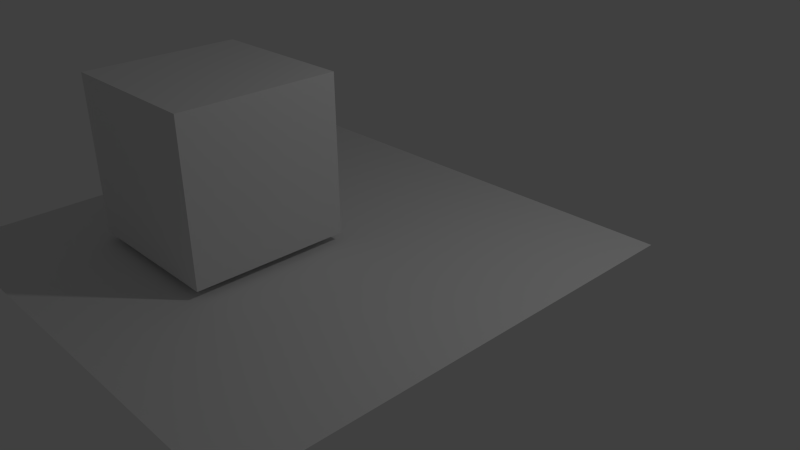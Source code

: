# Source: untitled.blend  (saved by Blender 2.65.0; exported with 4.5.12 LTS)
import bpy
from mathutils import Matrix  # noqa: F401  (used for matrix-valued properties, if any)

bpy.ops.wm.read_factory_settings(use_empty=True)
scene = bpy.context.scene
scene.name = 'Scene'

# ---- collections
col_collection_1 = bpy.data.collections.new('Collection 1'); scene.collection.children.link(col_collection_1)

# ---- world
world_world = bpy.data.worlds.new('World'); scene.world = world_world
world_world.color = (0.05088, 0.05088, 0.05088)
world_world.use_sun_shadow = False
world_world.sun_shadow_jitter_overblur = 0.0
world_world.cycles.sampling_method = 'MANUAL'
world_world.cycles.sample_map_resolution = 256

# ---- cameras
cam_camera = bpy.data.cameras.new('Camera')
cam_camera.clip_end = 100.0
cam_camera.lens = 35.0
cam_camera.sensor_width = 32.0
cam_camera.sensor_height = 18.0
cam_camera.ortho_scale = 7.314
cam_camera.dof.focus_distance = 0.0
cam_camera.dof.aperture_fstop = 128.0

# ---- lights
light_lamp = bpy.data.lights.new('Lamp', 'POINT')
light_lamp.transmission_factor = 0.0
light_lamp.cutoff_distance = 30.0
light_lamp.energy = 100.0
light_lamp.shadow_buffer_clip_start = 1.001
light_lamp.shadow_soft_size = 0.1
light_lamp.shadow_maximum_resolution = 0.006
light_lamp.use_absolute_resolution = True
light_lamp.cycles.use_multiple_importance_sampling = False

# ---- meshes
me_grid_001 = bpy.data.meshes.new('Grid.001')
me_grid_001.from_pydata([(3.0, -3.0, 0.0), (2.333, -3.0, 0.0), (1.667, -3.0, 0.0), (1.0, -3.0, 0.0), (0.3333, -3.0, 0.0), (-0.3333, -3.0, 0.0), (-1.0, -3.0, 0.0), (-1.667, -3.0, 0.0), (-2.333, -3.0, 0.0), (-3.0, -3.0, 0.0), (3.0, -2.333, 0.0), (2.333, -2.333, 0.0), (1.667, -2.333, 0.0), (1.0, -2.333, 0.0), (0.3333, -2.333, 0.0), (-0.3333, -2.333, 0.0), (-1.0, -2.333, 0.0), (-1.667, -2.333, 0.0), (-2.333, -2.333, 0.0), (-3.0, -2.333, 0.0), (3.0, -1.667, 0.0), (2.333, -1.667, 0.0), (1.667, -1.667, 0.0), (1.0, -1.667, 0.0), (0.3333, -1.667, 0.0), (-0.3333, -1.667, 0.0), (-1.0, -1.667, 0.0), (-1.667, -1.667, 0.0), (-2.333, -1.667, 0.0), (-3.0, -1.667, 0.0), (3.0, -1.0, 0.0), (2.333, -1.0, 0.0), (1.667, -1.0, 0.0), (1.0, -1.0, 0.0), (0.3333, -1.0, 0.0), (-0.3333, -1.0, 0.0), (-1.0, -1.0, 0.0), (-1.667, -1.0, 0.0), (-2.333, -1.0, 0.0), (-3.0, -1.0, 0.0), (3.0, -0.3333, 0.0), (2.333, -0.3333, 0.0), (1.667, -0.3333, 0.0), (1.0, -0.3333, 0.0), (0.3333, -0.3333, 0.0), (-0.3333, -0.3333, 0.0), (-1.0, -0.3333, 0.0), (-1.667, -0.3333, 0.0), (-2.333, -0.3333, 0.0), (-3.0, -0.3333, 0.0), (3.0, 0.3333, 0.0), (2.333, 0.3333, 0.0), (1.667, 0.3333, 0.0), (1.0, 0.3333, 0.0), (0.3333, 0.3333, 0.0), (-0.3333, 0.3333, 0.0), (-1.0, 0.3333, 0.0), (-1.667, 0.3333, 0.0), (-2.333, 0.3333, 0.0), (-3.0, 0.3333, 0.0), (3.0, 1.0, 0.0), (2.333, 1.0, 0.0), (1.667, 1.0, 0.0), (1.0, 1.0, 0.0), (0.3333, 1.0, 0.0), (-0.3333, 1.0, 0.0), (-1.0, 1.0, 0.0), (-1.667, 1.0, 0.0), (-2.333, 1.0, 0.0), (-3.0, 1.0, 0.0), (3.0, 1.667, 0.0), (2.333, 1.667, 0.0), (1.667, 1.667, 0.0), (1.0, 1.667, 0.0), (0.3333, 1.667, 0.0), (-0.3333, 1.667, 0.0), (-1.0, 1.667, 0.0), (-1.667, 1.667, 0.0), (-2.333, 1.667, 0.0), (-3.0, 1.667, 0.0), (3.0, 2.333, 0.0), (2.333, 2.333, 0.0), (1.667, 2.333, 0.0), (1.0, 2.333, 0.0), (0.3333, 2.333, 0.0), (-0.3333, 2.333, 0.0), (-1.0, 2.333, 0.0), (-1.667, 2.333, 0.0), (-2.333, 2.333, 0.0), (-3.0, 2.333, 0.0), (3.0, 3.0, 0.0), (2.333, 3.0, 0.0), (1.667, 3.0, 0.0), (1.0, 3.0, 0.0), (0.3333, 3.0, 0.0), (-0.3333, 3.0, 0.0), (-1.0, 3.0, 0.0), (-1.667, 3.0, 0.0), (-2.333, 3.0, 0.0), (-3.0, 3.0, 0.0), (-1.682, -1.563, 0.1071), (-1.682, 0.4373, 0.1071), (0.3184, 0.4373, 0.1071), (0.3184, -1.563, 0.1071), (-1.682, -1.563, 2.107), (-1.682, 0.4373, 2.107), (0.3184, 0.4373, 2.107), (0.3184, -1.563, 2.107)], [], [(4, 3, 13, 14), (5, 4, 14, 15), (6, 5, 15, 16), (7, 6, 16, 17), (1, 0, 10, 11), (8, 7, 17, 18), (2, 1, 11, 12), (9, 8, 18, 19), (3, 2, 12, 13), (17, 16, 26, 27), (11, 10, 20, 21), (18, 17, 27, 28), (12, 11, 21, 22), (19, 18, 28, 29), (13, 12, 22, 23), (14, 13, 23, 24), (15, 14, 24, 25), (16, 15, 25, 26), (27, 26, 36, 37), (21, 20, 30, 31), (28, 27, 37, 38), (22, 21, 31, 32), (29, 28, 38, 39), (23, 22, 32, 33), (24, 23, 33, 34), (25, 24, 34, 35), (26, 25, 35, 36), (36, 35, 45, 46), (37, 36, 46, 47), (31, 30, 40, 41), (38, 37, 47, 48), (32, 31, 41, 42), (39, 38, 48, 49), (33, 32, 42, 43), (34, 33, 43, 44), (35, 34, 44, 45), (46, 45, 55, 56), (47, 46, 56, 57), (41, 40, 50, 51), (48, 47, 57, 58), (42, 41, 51, 52), (49, 48, 58, 59), (43, 42, 52, 53), (44, 43, 53, 54), (45, 44, 54, 55), (55, 54, 64, 65), (56, 55, 65, 66), (57, 56, 66, 67), (51, 50, 60, 61), (58, 57, 67, 68), (52, 51, 61, 62), (59, 58, 68, 69), (53, 52, 62, 63), (54, 53, 63, 64), (65, 64, 74, 75), (66, 65, 75, 76), (67, 66, 76, 77), (61, 60, 70, 71), (68, 67, 77, 78), (62, 61, 71, 72), (69, 68, 78, 79), (63, 62, 72, 73), (64, 63, 73, 74), (74, 73, 83, 84), (75, 74, 84, 85), (76, 75, 85, 86), (77, 76, 86, 87), (71, 70, 80, 81), (78, 77, 87, 88), (72, 71, 81, 82), (79, 78, 88, 89), (73, 72, 82, 83), (84, 83, 93, 94), (85, 84, 94, 95), (86, 85, 95, 96), (87, 86, 96, 97), (81, 80, 90, 91), (88, 87, 97, 98), (82, 81, 91, 92), (89, 88, 98, 99), (83, 82, 92, 93), (104, 105, 101, 100), (105, 106, 102, 101), (106, 107, 103, 102), (107, 104, 100, 103), (100, 101, 102, 103), (107, 106, 105, 104)])
me_grid_001.use_remesh_preserve_volume = False
me_grid_001.use_remesh_preserve_attributes = False
me_grid_001.use_mirror_vertex_groups = False
me_grid_001.update()

# ---- objects
ob_grid = bpy.data.objects.new('Grid', me_grid_001)
ob_lamp = bpy.data.objects.new('Lamp', light_lamp)
ob_camera = bpy.data.objects.new('Camera', cam_camera)

# ---- transforms, parenting, visibility, modifiers, constraints
ob_grid.location = (-0.2181, -1.036, 0.4526)
ob_grid.lineart.crease_threshold = 0.0
ob_lamp.location = (4.076, 1.005, 5.904)
ob_lamp.rotation_euler = (0.6503, 0.05522, 1.866)
ob_lamp.lock_rotations_4d = False
ob_lamp.empty_display_type = 'ARROWS'
ob_lamp.color = (0.0, 0.0, 0.0, 0.0)
ob_lamp.lineart.crease_threshold = 0.0
ob_camera.location = (7.481, -6.508, 5.344)
ob_camera.rotation_euler = (1.109, 0.01082, 0.8149)
ob_camera.lock_rotations_4d = False
ob_camera.empty_display_type = 'ARROWS'
ob_camera.color = (0.0, 0.0, 0.0, 0.0)
ob_camera.display_type = 'WIRE'
ob_camera.lineart.crease_threshold = 0.0

# ---- collection membership
col_collection_1.objects.link(ob_grid)
col_collection_1.objects.link(ob_lamp)
col_collection_1.objects.link(ob_camera)

# ---- scene / render settings (as saved in the file)
scene.camera = ob_camera
scene.frame_start = 1; scene.frame_end = 250; scene.frame_set(0)
scene.render.engine = 'BLENDER_EEVEE_NEXT'
scene.render.image_settings.color_mode = 'RGB'
scene.render.image_settings.compression = 90
scene.render.resolution_percentage = 50
scene.render.dither_intensity = 0.0
scene.render.bake_margin = 2
scene.render.bake_bias = 0.0
scene.cycles.use_denoising = False
scene.cycles.samples = 10
scene.cycles.sampling_pattern = 'TABULATED_SOBOL'
scene.cycles.light_sampling_threshold = 0.0
scene.cycles.use_adaptive_sampling = False
scene.cycles.use_light_tree = False
scene.cycles.blur_glossy = 0.0
scene.cycles.volume_bounces = 1
scene.cycles.pixel_filter_type = 'GAUSSIAN'
scene.cycles.sample_clamp_indirect = 0.0
scene.view_settings.view_transform = 'Standard'
bpy.context.view_layer.update()

